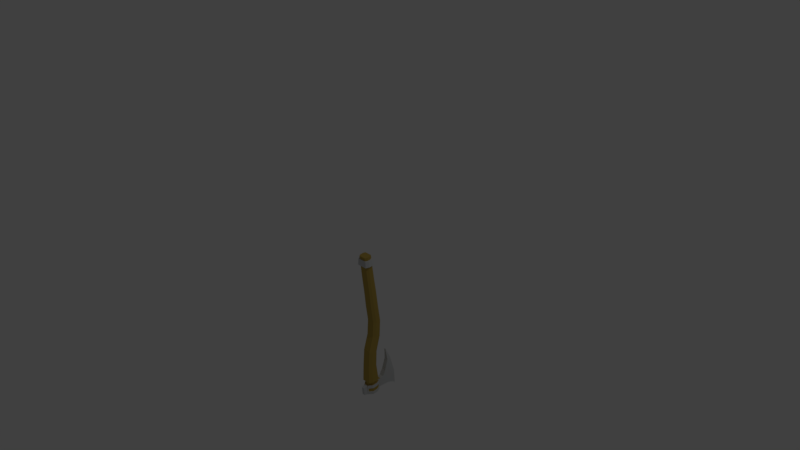 # Source: ToporUchodzcy.blend  (saved by Blender 2.79.0; exported with 4.5.12 LTS)
import bpy
from mathutils import Matrix  # noqa: F401  (used for matrix-valued properties, if any)

bpy.ops.wm.read_factory_settings(use_empty=True)
scene = bpy.context.scene
scene.name = 'Scene'

# ---- collections
col_collection_1 = bpy.data.collections.new('Collection 1'); scene.collection.children.link(col_collection_1)

# ---- materials (node trees are filled in below, after node groups)
mat_material = bpy.data.materials.new('Material')
mat_material.alpha_threshold = 0.0
mat_material.use_transparent_shadow = False
mat_material.diffuse_color = (0.4678, 0.3278, 0.07227, 1.0)
mat_material.roughness = 0.5
mat_material.line_color = (0.0, 0.0, 0.0, 1.0)
mat_iron = bpy.data.materials.new('Iron')
mat_iron.alpha_threshold = 0.0
mat_iron.use_transparent_shadow = False
mat_iron.diffuse_color = (0.5972, 0.6105, 0.6105, 1.0)
mat_iron.roughness = 0.5

# ---- material node trees

# ---- world
world_world = bpy.data.worlds.new('World'); scene.world = world_world
world_world.color = (0.05088, 0.05088, 0.05088)
world_world.use_sun_shadow = False
world_world.sun_shadow_jitter_overblur = 0.0
world_world.cycles.sampling_method = 'MANUAL'

# ---- cameras
cam_camera = bpy.data.cameras.new('Camera')
cam_camera.clip_end = 100.0
cam_camera.lens = 35.0
cam_camera.sensor_width = 32.0
cam_camera.sensor_height = 18.0
cam_camera.ortho_scale = 7.314
cam_camera.dof.focus_distance = 0.0
cam_camera.dof.aperture_fstop = 128.0

# ---- lights
light_lamp = bpy.data.lights.new('Lamp', 'POINT')
light_lamp.transmission_factor = 0.0
light_lamp.cutoff_distance = 30.0
light_lamp.energy = 100.0
light_lamp.shadow_buffer_clip_start = 1.001
light_lamp.shadow_soft_size = 0.1
light_lamp.shadow_maximum_resolution = 0.006
light_lamp.use_absolute_resolution = True

# ---- meshes
me_cube = bpy.data.meshes.new('Cube')
me_cube.from_pydata([(-0.06803, -0.0972, 1.294), (-0.06803, -0.1375, 1.289), (-0.06803, -0.1174, 1.291), (-0.05147, -0.1697, 1.285), (-0.05147, -0.06504, 1.298), (-0.05147, -0.1174, 1.291), (-0.06803, -0.09163, 1.249), (-0.06803, -0.132, 1.244), (-0.06803, -0.1118, 1.246), (-0.05147, -0.1641, 1.24), (-0.05147, -0.05948, 1.253), (-0.06803, -0.08102, 1.163), (-0.08628, -0.0247, -0.6739), (-0.06803, -0.1214, 1.158), (-0.08632, -0.09065, -0.6754), (-0.0863, -0.05768, -0.6746), (-0.06803, -0.1012, 1.16), (-0.05147, -0.1535, 1.154), (-0.05948, -0.1432, -0.6766), (-0.05937, 0.02784, -0.6726), (-0.05147, -0.04887, 1.167), (-0.06152, -0.0301, -0.6806), (-0.06155, -0.08498, -0.6819), (-0.01844, -0.1288, -0.6828), (-0.06153, -0.05754, -0.6813), (-0.03913, 0.01363, -0.6795), (-0.0251, 0.07692, -0.4011), (-0.02596, -0.1697, 1.285), (-0.02596, -0.06504, 1.298), (-0.02596, -0.1174, 1.291), (-0.02596, -0.05948, 1.253), (-0.02596, -0.1641, 1.24), (-0.02391, -0.1433, -0.6765), (-0.02596, -0.1535, 1.154), (-0.02596, -0.04887, 1.167), (-0.0238, 0.02782, -0.6725), (-0.01473, -0.1288, -0.6828), (-0.01464, 0.01361, -0.6795), (-0.05372, -0.01501, -0.8976), (-0.05325, -0.06061, -0.9014), (-0.01694, -0.09662, -0.9039), (-0.05349, -0.03781, -0.8995), (-0.03546, 0.02149, -0.8943), (-0.01384, -0.09659, -0.9039), (-0.01505, 0.02168, -0.894), (-0.01241, -0.129, -0.7282), (-0.01043, -0.1164, -0.8798), (-0.01644, -0.1291, -0.7283), (-0.01445, -0.1164, -0.8799), (-0.06426, -0.02299, -0.7201), (-0.06227, -0.01037, -0.8717), (-0.06197, -0.04, -0.8742), (-0.06395, -0.05262, -0.7225), (-0.06166, -0.06964, -0.8766), (-0.06365, -0.08226, -0.725), (-0.01201, 0.03733, -0.8671), (-0.01399, 0.02471, -0.7155), (-0.03853, 0.03709, -0.8674), (-0.04052, 0.02447, -0.7158), (-0.02679, -0.1478, -0.73), (-0.02481, -0.1351, -0.8816), (-0.03082, -0.1478, -0.73), (-0.02884, -0.1352, -0.8816), (-0.07888, -0.01804, -0.7199), (-0.0769, -0.005416, -0.8715), (-0.07653, -0.04164, -0.8745), (-0.07851, -0.05426, -0.7229), (-0.07615, -0.07787, -0.8775), (-0.07814, -0.09048, -0.7259), (-0.02674, 0.05279, -0.866), (-0.02872, 0.04017, -0.7144), (-0.05326, 0.05255, -0.8663), (-0.05525, 0.03993, -0.7147), (-0.02157, -0.2049, -0.753), (-0.02006, -0.1953, -0.8682), (-0.0283, 0.1044, -0.8553), (-0.03, 0.09168, -0.7241), (-0.03018, 0.1587, -0.8582), (-0.03209, 0.1383, -0.7065), (-0.03088, 0.2392, -0.8605), (-0.03353, 0.1822, -0.6315), (-0.02347, 0.3234, -0.8958), (-0.0285, 0.2292, -0.4709), (-0.02104, -0.2015, -0.7936), (-0.02047, -0.1979, -0.8375), (-0.0261, -0.1433, -0.7832), (-0.02534, -0.1385, -0.8409), (-0.03012, -0.1434, -0.7833), (-0.02937, -0.1386, -0.841), (-0.07819, -0.01361, -0.7731), (-0.07743, -0.008802, -0.8308), (-0.07706, -0.04503, -0.8338), (-0.07781, -0.04983, -0.7761), (-0.07669, -0.08125, -0.8368), (-0.07744, -0.08606, -0.7791), (-0.02727, 0.0494, -0.8253), (-0.02803, 0.0446, -0.7676), (-0.0538, 0.04916, -0.8257), (-0.05455, 0.04436, -0.7679), (-0.02875, 0.101, -0.8202), (-0.0294, 0.09616, -0.7703), (-0.03069, 0.1532, -0.8176), (-0.03142, 0.1455, -0.7599), (-0.03161, 0.2235, -0.7974), (-0.03262, 0.2018, -0.7102), (-0.02537, 0.3179, -0.7553), (-0.02767, 0.2649, -0.5539), (-0.007508, 0.294, -0.4628), (-0.009051, 0.2086, -0.2952), (-0.03451, -0.1306, -0.7861), (-0.03386, -0.1265, -0.8362), (-0.07621, -0.01807, -0.7773), (-0.07555, -0.0139, -0.8273), (-0.07523, -0.04533, -0.83), (-0.07588, -0.0495, -0.7799), (-0.07491, -0.07675, -0.8326), (-0.07556, -0.08092, -0.7825), (-0.05505, 0.03638, -0.8229), (-0.0557, 0.03222, -0.7728), (-0.09546, -0.1012, 1.16), (-0.0879, -0.1118, 1.246), (-0.07186, -0.02664, 1.169), (-0.06852, -0.05055, 1.254), (-0.03865, -0.05055, 1.254), (-0.03865, -0.1731, 1.239), (-0.06852, -0.1731, 1.239), (-0.0879, -0.1354, 1.243), (-0.0879, -0.08819, 1.249), (-0.09546, -0.07245, 1.164), (-0.09546, -0.1299, 1.157), (-0.07186, -0.1758, 1.151), (-0.03551, -0.1758, 1.151), (-0.03551, -0.02664, 1.169), (-0.06905, -0.05545, 0.9612), (-0.07021, -0.02133, 0.7276), (-0.07137, 0.006345, 0.4982), (-0.07253, 0.04116, 0.2579), (-0.07369, 0.02896, 0.02157), (-0.07485, -0.03282, -0.2011), (-0.07601, -0.04352, -0.4301), (-0.06905, -0.09742, 0.956), (-0.07021, -0.06518, 0.7225), (-0.07137, -0.03935, 0.4929), (-0.07253, -0.006337, 0.2639), (-0.07369, -0.01891, 0.03502), (-0.07485, -0.08249, -0.1871), (-0.07601, -0.09655, -0.4234), (-0.07601, -0.07003, -0.4267), (-0.07485, -0.05765, -0.1941), (-0.07369, 0.005026, 0.0283), (-0.07253, 0.01741, 0.2609), (-0.07137, -0.0165, 0.4955), (-0.07021, -0.04325, 0.7251), (-0.06905, -0.07644, 0.9586), (-0.05183, -0.1309, 0.9519), (-0.05223, -0.1001, 0.7184), (-0.05263, -0.07577, 0.4886), (-0.05303, -0.04419, 0.2687), (-0.05343, -0.05707, 0.04574), (-0.05384, -0.1221, -0.176), (-0.05424, -0.1388, -0.418), (-0.05424, -0.001255, -0.4354), (-0.05384, 0.006767, -0.2122), (-0.05343, 0.06712, 0.01085), (-0.05303, 0.07901, 0.2531), (-0.05263, 0.04276, 0.5025), (-0.05223, 0.01361, 0.7317), (-0.05183, -0.02201, 0.9653), (-0.02492, -0.001255, -0.4354), (-0.02507, 0.006767, -0.2122), (-0.02522, 0.06712, 0.01085), (-0.02537, 0.07901, 0.2531), (-0.02552, 0.04276, 0.5025), (-0.02568, 0.01361, 0.7317), (-0.02583, -0.02201, 0.9653), (-0.02583, -0.1309, 0.9519), (-0.02568, -0.1001, 0.7184), (-0.02552, -0.07577, 0.4886), (-0.02537, -0.04419, 0.2687), (-0.02522, -0.05707, 0.04574), (-0.02507, -0.1221, -0.176), (-0.02492, -0.1388, -0.418), (0.06803, -0.0972, 1.294), (0.06803, -0.1375, 1.289), (0.06803, -0.1174, 1.291), (1.002e-08, -0.1697, 1.285), (1.002e-08, -0.06504, 1.298), (1.002e-08, -0.1174, 1.291), (0.05147, -0.1697, 1.285), (0.05147, -0.06504, 1.298), (0.05147, -0.1174, 1.291), (0.06803, -0.09163, 1.249), (0.06803, -0.132, 1.244), (0.06803, -0.1118, 1.246), (1.002e-08, -0.1641, 1.24), (1.002e-08, -0.05948, 1.253), (0.05147, -0.1641, 1.24), (0.05147, -0.05948, 1.253), (0.06803, -0.08102, 1.163), (0.08628, -0.0247, -0.6739), (0.06803, -0.1214, 1.158), (0.08632, -0.09065, -0.6754), (0.0863, -0.05768, -0.6746), (0.06803, -0.1012, 1.16), (1.002e-08, -0.1535, 1.154), (1.002e-08, -0.1433, -0.6764), (1.002e-08, 0.0278, -0.6724), (1.002e-08, -0.04887, 1.167), (0.05147, -0.1535, 1.154), (0.05948, -0.1432, -0.6766), (0.05937, 0.02784, -0.6726), (0.05147, -0.04887, 1.167), (0.06152, -0.0301, -0.6806), (0.06155, -0.08498, -0.6819), (1.002e-08, -0.1288, -0.6828), (0.01844, -0.1288, -0.6828), (0.06153, -0.05754, -0.6813), (1.002e-08, 0.0136, -0.6794), (0.03913, 0.01363, -0.6795), (1.002e-08, 0.09227, -0.3604), (0.0251, 0.07692, -0.4011), (0.02596, -0.1697, 1.285), (0.02596, -0.06504, 1.298), (0.02596, -0.1174, 1.291), (0.02596, -0.05948, 1.253), (0.02596, -0.1641, 1.24), (0.02391, -0.1433, -0.6765), (0.02596, -0.1535, 1.154), (0.02596, -0.04887, 1.167), (0.0238, 0.02782, -0.6725), (0.01473, -0.1288, -0.6828), (0.01464, 0.01361, -0.6795), (0.05372, -0.01501, -0.8976), (0.05325, -0.06061, -0.9014), (1.002e-08, -0.09644, -0.9036), (0.01694, -0.09662, -0.9039), (0.05349, -0.03781, -0.8995), (1.002e-08, 0.02182, -0.8938), (0.03546, 0.02149, -0.8943), (0.01384, -0.09659, -0.9039), (0.01505, 0.02168, -0.894), (1.002e-08, -0.0258, -0.9096), (0.01241, -0.129, -0.7282), (0.01043, -0.1164, -0.8798), (1.002e-08, -0.1163, -0.8797), (1.002e-08, -0.1289, -0.728), (0.01644, -0.1291, -0.7283), (0.01445, -0.1164, -0.8799), (0.06426, -0.02299, -0.7201), (0.06227, -0.01037, -0.8717), (0.06197, -0.04, -0.8742), (0.06395, -0.05262, -0.7225), (0.06166, -0.06964, -0.8766), (0.06365, -0.08226, -0.725), (1.002e-08, 0.02483, -0.7153), (1.002e-08, 0.03744, -0.8669), (0.01201, 0.03733, -0.8671), (0.01399, 0.02471, -0.7155), (0.03853, 0.03709, -0.8674), (0.04052, 0.02447, -0.7158), (0.02679, -0.1478, -0.73), (0.02481, -0.1351, -0.8816), (1.002e-08, -0.1349, -0.8812), (1.002e-08, -0.1475, -0.7296), (0.03082, -0.1478, -0.73), (0.02884, -0.1352, -0.8816), (0.07888, -0.01804, -0.7199), (0.0769, -0.005416, -0.8715), (0.07653, -0.04164, -0.8745), (0.07851, -0.05426, -0.7229), (0.07615, -0.07787, -0.8775), (0.07814, -0.09048, -0.7259), (1.002e-08, 0.04042, -0.714), (1.002e-08, 0.05303, -0.8656), (0.02674, 0.05279, -0.866), (0.02872, 0.04017, -0.7144), (0.05326, 0.05255, -0.8663), (0.05525, 0.03993, -0.7147), (0.02157, -0.2049, -0.753), (0.02006, -0.1953, -0.8682), (1.002e-08, -0.1951, -0.8679), (1.002e-08, -0.2047, -0.7527), (1.002e-08, 0.09194, -0.7237), (1.002e-08, 0.1047, -0.8549), (0.0283, 0.1044, -0.8553), (0.03, 0.09168, -0.7241), (1.002e-08, 0.1386, -0.7061), (1.002e-08, 0.159, -0.8578), (0.03018, 0.1587, -0.8582), (0.03209, 0.1383, -0.7065), (1.002e-08, 0.1825, -0.6311), (1.002e-08, 0.2394, -0.8601), (0.03088, 0.2392, -0.8605), (0.03353, 0.1822, -0.6315), (1.002e-08, 0.2294, -0.4706), (1.002e-08, 0.3236, -0.8955), (0.02347, 0.3234, -0.8958), (0.0285, 0.2292, -0.4709), (0.02104, -0.2015, -0.7936), (0.02047, -0.1979, -0.8375), (0.0261, -0.1433, -0.7832), (0.02534, -0.1385, -0.8409), (0.03012, -0.1434, -0.7833), (0.02937, -0.1386, -0.841), (0.07819, -0.01361, -0.7731), (0.07743, -0.008802, -0.8308), (0.07706, -0.04503, -0.8338), (0.07781, -0.04983, -0.7761), (0.07669, -0.08125, -0.8368), (0.07744, -0.08606, -0.7791), (0.02727, 0.0494, -0.8253), (0.02803, 0.0446, -0.7676), (0.0538, 0.04916, -0.8257), (0.05455, 0.04436, -0.7679), (1.002e-08, -0.1977, -0.8372), (1.002e-08, -0.2013, -0.7933), (0.02875, 0.101, -0.8202), (0.0294, 0.09616, -0.7703), (0.03069, 0.1532, -0.8176), (0.03142, 0.1455, -0.7599), (0.03161, 0.2235, -0.7974), (0.03262, 0.2018, -0.7102), (0.02537, 0.3179, -0.7553), (0.02767, 0.2649, -0.5539), (1.002e-08, 0.3787, -0.739), (0.007508, 0.294, -0.4628), (0.009051, 0.2086, -0.2952), (1.002e-08, 0.2087, -0.2952), (1.002e-08, 0.3939, -0.9538), (1.002e-08, 0.294, -0.4627), (1.002e-08, 0.3787, -0.739), (0.03451, -0.1306, -0.7861), (0.03386, -0.1265, -0.8362), (0.07621, -0.01807, -0.7773), (0.07555, -0.0139, -0.8273), (0.07523, -0.04533, -0.83), (0.07588, -0.0495, -0.7799), (0.07491, -0.07675, -0.8326), (0.07556, -0.08092, -0.7825), (0.05505, 0.03638, -0.8229), (0.0557, 0.03222, -0.7728), (0.09546, -0.1012, 1.16), (0.0879, -0.1118, 1.246), (1.002e-08, -0.02664, 1.169), (1.002e-08, -0.05055, 1.254), (0.07186, -0.02664, 1.169), (0.06852, -0.05055, 1.254), (0.03865, -0.05055, 1.254), (0.03865, -0.1731, 1.239), (0.06852, -0.1731, 1.239), (0.0879, -0.1354, 1.243), (0.0879, -0.08819, 1.249), (0.09546, -0.07245, 1.164), (0.09546, -0.1299, 1.157), (1.002e-08, -0.1731, 1.239), (1.002e-08, -0.1758, 1.151), (0.07186, -0.1758, 1.151), (0.03551, -0.1758, 1.151), (0.03551, -0.02664, 1.169), (0.06905, -0.05545, 0.9612), (0.07021, -0.02133, 0.7276), (0.07137, 0.006345, 0.4982), (0.07253, 0.04116, 0.2579), (0.07369, 0.02896, 0.02157), (0.07485, -0.03282, -0.2011), (0.07601, -0.04352, -0.4301), (0.06905, -0.09742, 0.956), (0.07021, -0.06518, 0.7225), (0.07137, -0.03935, 0.4929), (0.07253, -0.006337, 0.2639), (0.07369, -0.01891, 0.03502), (0.07485, -0.08249, -0.1871), (0.07601, -0.09655, -0.4234), (0.07601, -0.07003, -0.4267), (0.07485, -0.05765, -0.1941), (0.07369, 0.005026, 0.0283), (0.07253, 0.01741, 0.2609), (0.07137, -0.0165, 0.4955), (0.07021, -0.04325, 0.7251), (0.06905, -0.07644, 0.9586), (1.002e-08, -0.1309, 0.9519), (1.002e-08, -0.1001, 0.7184), (1.002e-08, -0.07577, 0.4886), (1.002e-08, -0.04419, 0.2687), (1.002e-08, -0.05707, 0.04574), (1.002e-08, -0.1221, -0.176), (1.002e-08, -0.1388, -0.418), (1.002e-08, -0.001255, -0.4354), (1.002e-08, 0.006768, -0.2122), (1.002e-08, 0.06712, 0.01085), (1.002e-08, 0.07901, 0.2531), (1.002e-08, 0.04276, 0.5025), (1.002e-08, 0.01361, 0.7317), (1.002e-08, -0.02201, 0.9653), (0.05183, -0.1309, 0.9519), (0.05223, -0.1001, 0.7184), (0.05263, -0.07577, 0.4886), (0.05303, -0.04419, 0.2687), (0.05343, -0.05707, 0.04574), (0.05384, -0.1221, -0.176), (0.05424, -0.1388, -0.418), (0.05424, -0.001255, -0.4354), (0.05384, 0.006767, -0.2122), (0.05343, 0.06712, 0.01085), (0.05303, 0.07901, 0.2531), (0.05263, 0.04276, 0.5025), (0.05223, 0.01361, 0.7317), (0.05183, -0.02201, 0.9653), (0.02492, -0.001255, -0.4354), (0.02507, 0.006767, -0.2122), (0.02522, 0.06712, 0.01085), (0.02537, 0.07901, 0.2531), (0.02552, 0.04276, 0.5025), (0.02568, 0.01361, 0.7317), (0.02583, -0.02201, 0.9653), (0.02583, -0.1309, 0.9519), (0.02568, -0.1001, 0.7184), (0.02552, -0.07577, 0.4886), (0.02537, -0.04419, 0.2687), (0.02522, -0.05707, 0.04574), (0.02507, -0.1221, -0.176), (0.02492, -0.1388, -0.418)], [(219, 26), (219, 220)], [(5, 4, 0, 2), (9, 3, 1, 7), (27, 29, 5, 3), (31, 27, 3, 9), (29, 28, 4, 5), (3, 5, 2, 1), (28, 30, 10, 4), (6, 10, 122, 127), (33, 204, 355, 131), (0, 6, 8, 2), (4, 10, 6, 0), (18, 14, 22, 23), (2, 8, 7, 1), (8, 6, 127, 120), (147, 15, 14, 146), (9, 7, 126, 125), (161, 19, 12, 139), (11, 16, 119, 128), (139, 12, 15, 147), (154, 17, 13, 140), (15, 12, 21, 24), (175, 33, 17, 154), (194, 31, 124, 354), (168, 35, 19, 161), (32, 18, 23, 36), (14, 15, 24, 22), (12, 19, 25, 21), (35, 206, 217, 37), (19, 35, 37, 25), (205, 32, 36, 214), (387, 206, 35, 168), (31, 9, 125, 124), (380, 204, 33, 175), (30, 195, 344, 123), (186, 195, 30, 28), (187, 186, 28, 29), (194, 185, 27, 31), (185, 187, 29, 27), (244, 46, 43, 234), (46, 48, 40, 43), (51, 50, 38, 41), (53, 51, 41, 39), (55, 255, 237, 44), (57, 55, 44, 42), (48, 53, 39, 40), (50, 57, 42, 38), (44, 237, 241), (42, 44, 241), (40, 39, 241), (38, 42, 241), (234, 43, 241), (43, 40, 241), (41, 38, 241), (39, 41, 241), (21, 25, 58, 49), (255, 55, 69, 273), (23, 22, 54, 47), (245, 45, 59, 263), (25, 37, 56, 58), (56, 254, 272, 70), (37, 217, 254, 56), (48, 46, 60, 62), (22, 24, 52, 54), (55, 57, 71, 69), (24, 21, 49, 52), (45, 47, 61, 59), (36, 23, 47, 45), (58, 56, 70, 72), (214, 36, 45, 245), (50, 51, 65, 64), (90, 97, 71, 64), (88, 93, 67, 62), (97, 95, 69, 71), (70, 272, 282, 76), (93, 91, 65, 67), (91, 90, 64, 65), (86, 88, 62, 60), (60, 262, 280, 74), (49, 58, 72, 63), (46, 244, 262, 60), (54, 52, 66, 68), (57, 50, 64, 71), (51, 53, 67, 65), (47, 54, 68, 61), (52, 49, 63, 66), (53, 48, 62, 67), (314, 84, 74, 280), (86, 60, 74, 84), (263, 59, 73, 281), (283, 75, 77, 287), (96, 70, 76, 100), (273, 69, 75, 283), (287, 77, 79, 291), (100, 76, 78, 102), (76, 282, 286, 78), (80, 290, 294, 82), (102, 78, 80, 104), (78, 286, 290, 80), (106, 82, 108, 107), (291, 79, 81, 295), (104, 80, 82, 106), (79, 103, 105, 81), (103, 104, 106, 105), (81, 105, 330, 328), (77, 101, 103, 79), (101, 102, 104, 103), (75, 99, 101, 77), (99, 100, 102, 101), (69, 95, 99, 75), (95, 96, 100, 99), (59, 85, 83, 73), (85, 86, 84, 83), (281, 73, 83, 315), (315, 83, 84, 314), (59, 61, 87, 85), (85, 87, 88, 86), (66, 63, 89, 92), (98, 97, 117, 118), (68, 66, 92, 94), (87, 94, 116, 109), (72, 70, 96, 98), (98, 96, 95, 97), (61, 68, 94, 87), (97, 90, 112, 117), (63, 72, 98, 89), (94, 92, 114, 116), (108, 327, 329, 107), (107, 329, 324, 330), (105, 106, 107, 330), (82, 294, 327, 108), (114, 111, 112, 113), (116, 114, 113, 115), (109, 116, 115, 110), (111, 118, 117, 112), (88, 87, 109, 110), (91, 93, 115, 113), (92, 89, 111, 114), (93, 88, 110, 115), (90, 91, 113, 112), (89, 98, 118, 111), (131, 124, 125, 130), (130, 125, 126, 129), (120, 119, 129, 126), (122, 121, 128, 127), (127, 128, 119, 120), (123, 132, 121, 122), (344, 343, 132, 123), (355, 354, 124, 131), (207, 34, 132, 343), (13, 17, 130, 129), (7, 8, 120, 126), (16, 13, 129, 119), (17, 33, 131, 130), (20, 11, 128, 121), (10, 30, 123, 122), (34, 20, 121, 132), (205, 386, 181, 32), (386, 385, 180, 181), (385, 384, 179, 180), (384, 383, 178, 179), (383, 382, 177, 178), (382, 381, 176, 177), (381, 380, 175, 176), (207, 393, 174, 34), (393, 392, 173, 174), (392, 391, 172, 173), (391, 390, 171, 172), (390, 389, 170, 171), (389, 388, 169, 170), (388, 387, 168, 169), (34, 174, 167, 20), (174, 173, 166, 167), (173, 172, 165, 166), (172, 171, 164, 165), (171, 170, 163, 164), (170, 169, 162, 163), (169, 168, 161, 162), (32, 181, 160, 18), (181, 180, 159, 160), (180, 179, 158, 159), (179, 178, 157, 158), (178, 177, 156, 157), (177, 176, 155, 156), (176, 175, 154, 155), (18, 160, 146, 14), (160, 159, 145, 146), (159, 158, 144, 145), (158, 157, 143, 144), (157, 156, 142, 143), (156, 155, 141, 142), (155, 154, 140, 141), (11, 133, 153, 16), (133, 134, 152, 153), (134, 135, 151, 152), (135, 136, 150, 151), (136, 137, 149, 150), (137, 138, 148, 149), (138, 139, 147, 148), (20, 167, 133, 11), (167, 166, 134, 133), (166, 165, 135, 134), (165, 164, 136, 135), (164, 163, 137, 136), (163, 162, 138, 137), (162, 161, 139, 138), (16, 153, 140, 13), (153, 152, 141, 140), (152, 151, 142, 141), (151, 150, 143, 142), (150, 149, 144, 143), (149, 148, 145, 144), (148, 147, 146, 145), (295, 81, 328), (190, 184, 182, 189), (196, 192, 183, 188), (221, 188, 190, 223), (225, 196, 188, 221), (223, 190, 189, 222), (188, 183, 184, 190), (222, 189, 197, 224), (191, 351, 346, 197), (227, 357, 355, 204), (182, 184, 193, 191), (189, 182, 191, 197), (209, 215, 213, 201), (184, 183, 192, 193), (193, 342, 351, 191), (373, 372, 201, 202), (196, 349, 350, 192), (401, 365, 199, 210), (198, 352, 341, 203), (365, 373, 202, 199), (394, 366, 200, 208), (202, 216, 212, 199), (415, 394, 208, 227), (194, 354, 348, 225), (408, 401, 210, 229), (226, 230, 215, 209), (201, 213, 216, 202), (199, 212, 218, 210), (229, 231, 217, 206), (210, 218, 231, 229), (205, 214, 230, 226), (387, 408, 229, 206), (225, 348, 349, 196), (380, 415, 227, 204), (224, 347, 344, 195), (186, 222, 224, 195), (187, 223, 222, 186), (194, 225, 221, 185), (185, 221, 223, 187), (244, 234, 239, 243), (243, 239, 235, 247), (250, 236, 232, 249), (252, 233, 236, 250), (256, 240, 237, 255), (258, 238, 240, 256), (247, 235, 233, 252), (249, 232, 238, 258), (240, 241, 237), (238, 241, 240), (235, 241, 233), (232, 241, 238), (234, 241, 239), (239, 241, 235), (236, 241, 232), (233, 241, 236), (212, 248, 259, 218), (255, 273, 274, 256), (215, 246, 253, 213), (245, 263, 260, 242), (218, 259, 257, 231), (257, 275, 272, 254), (231, 257, 254, 217), (247, 265, 261, 243), (213, 253, 251, 216), (256, 274, 276, 258), (216, 251, 248, 212), (242, 260, 264, 246), (230, 242, 246, 215), (259, 277, 275, 257), (214, 245, 242, 230), (249, 267, 268, 250), (305, 267, 276, 312), (303, 265, 270, 308), (312, 276, 274, 310), (275, 285, 282, 272), (308, 270, 268, 306), (306, 268, 267, 305), (301, 261, 265, 303), (261, 279, 280, 262), (248, 266, 277, 259), (243, 261, 262, 244), (253, 271, 269, 251), (258, 276, 267, 249), (250, 268, 270, 252), (246, 264, 271, 253), (251, 269, 266, 248), (252, 270, 265, 247), (314, 280, 279, 299), (301, 299, 279, 261), (263, 281, 278, 260), (283, 287, 288, 284), (311, 317, 285, 275), (273, 283, 284, 274), (287, 291, 292, 288), (317, 319, 289, 285), (285, 289, 286, 282), (293, 297, 294, 290), (319, 321, 293, 289), (289, 293, 290, 286), (323, 325, 326, 297), (291, 295, 296, 292), (321, 323, 297, 293), (292, 296, 322, 320), (320, 322, 323, 321), (296, 328, 330, 322), (288, 292, 320, 318), (318, 320, 321, 319), (284, 288, 318, 316), (316, 318, 319, 317), (274, 284, 316, 310), (310, 316, 317, 311), (260, 278, 298, 300), (300, 298, 299, 301), (281, 315, 298, 278), (315, 314, 299, 298), (260, 300, 302, 264), (300, 301, 303, 302), (269, 307, 304, 266), (313, 340, 339, 312), (271, 309, 307, 269), (302, 331, 338, 309), (277, 313, 311, 275), (313, 312, 310, 311), (264, 302, 309, 271), (312, 339, 334, 305), (266, 304, 313, 277), (309, 338, 336, 307), (326, 325, 329, 327), (325, 330, 324, 329), (322, 330, 325, 323), (297, 326, 327, 294), (336, 335, 334, 333), (338, 337, 335, 336), (331, 332, 337, 338), (333, 334, 339, 340), (303, 332, 331, 302), (306, 335, 337, 308), (307, 336, 333, 304), (308, 337, 332, 303), (305, 334, 335, 306), (304, 333, 340, 313), (357, 356, 349, 348), (356, 353, 350, 349), (342, 350, 353, 341), (346, 351, 352, 345), (351, 342, 341, 352), (347, 346, 345, 358), (344, 347, 358, 343), (355, 357, 348, 354), (207, 343, 358, 228), (200, 353, 356, 208), (192, 350, 342, 193), (203, 341, 353, 200), (208, 356, 357, 227), (211, 345, 352, 198), (197, 346, 347, 224), (228, 358, 345, 211), (205, 226, 421, 386), (386, 421, 420, 385), (385, 420, 419, 384), (384, 419, 418, 383), (383, 418, 417, 382), (382, 417, 416, 381), (381, 416, 415, 380), (207, 228, 414, 393), (393, 414, 413, 392), (392, 413, 412, 391), (391, 412, 411, 390), (390, 411, 410, 389), (389, 410, 409, 388), (388, 409, 408, 387), (228, 211, 407, 414), (414, 407, 406, 413), (413, 406, 405, 412), (412, 405, 404, 411), (411, 404, 403, 410), (410, 403, 402, 409), (409, 402, 401, 408), (226, 209, 400, 421), (421, 400, 399, 420), (420, 399, 398, 419), (419, 398, 397, 418), (418, 397, 396, 417), (417, 396, 395, 416), (416, 395, 394, 415), (209, 201, 372, 400), (400, 372, 371, 399), (399, 371, 370, 398), (398, 370, 369, 397), (397, 369, 368, 396), (396, 368, 367, 395), (395, 367, 366, 394), (198, 203, 379, 359), (359, 379, 378, 360), (360, 378, 377, 361), (361, 377, 376, 362), (362, 376, 375, 363), (363, 375, 374, 364), (364, 374, 373, 365), (211, 198, 359, 407), (407, 359, 360, 406), (406, 360, 361, 405), (405, 361, 362, 404), (404, 362, 363, 403), (403, 363, 364, 402), (402, 364, 365, 401), (203, 200, 366, 379), (379, 366, 367, 378), (378, 367, 368, 377), (377, 368, 369, 376), (376, 369, 370, 375), (375, 370, 371, 374), (374, 371, 372, 373), (295, 328, 296)])
me_cube.polygons.foreach_set('material_index', [0, 0, 0, 0, 0, 0, 0, 1, 1, 0, 0, 0, 0, 1, 0, 1, 0, 1, 0, 0, 0, 0, 1, 0, 0, 0, 0, 0, 0, 0, 0, 1, 0, 1, 0, 0, 0, 0, 0, 0, 0, 0, 0, 0, 0, 0, 0, 0, 0, 0, 0, 0, 0, 0, 0, 1, 0, 0, 0, 0, 0, 1, 0, 1, 0, 0, 0, 0, 0, 1, 1, 1, 0, 0, 1, 1, 1, 1, 0, 1, 0, 1, 1, 0, 0, 1, 1, 1, 1, 1, 1, 1, 1, 1, 1, 1, 1, 1, 1, 1, 1, 1, 1, 1, 1, 1, 1, 1, 1, 1, 1, 1, 1, 1, 0, 0, 1, 1, 1, 1, 0, 0, 1, 1, 1, 1, 0, 0, 1, 1, 0, 0, 0, 0, 1, 1, 1, 1, 1, 1, 1, 1, 1, 1, 1, 1, 1, 1, 1, 1, 1, 1, 1, 1, 1, 1, 0, 0, 0, 0, 0, 0, 0, 0, 0, 0, 0, 0, 0, 0, 0, 0, 0, 0, 0, 0, 0, 0, 0, 0, 0, 0, 0, 0, 0, 0, 0, 0, 0, 0, 0, 0, 0, 0, 0, 0, 0, 0, 0, 0, 0, 0, 0, 0, 0, 0, 0, 0, 0, 0, 0, 0, 1, 0, 0, 0, 0, 0, 0, 0, 1, 1, 0, 0, 0, 0, 1, 0, 1, 0, 1, 0, 0, 0, 0, 1, 0, 0, 0, 0, 0, 0, 0, 0, 1, 0, 1, 0, 0, 0, 0, 0, 0, 0, 0, 0, 0, 0, 0, 0, 0, 0, 0, 0, 0, 0, 0, 0, 1, 0, 0, 0, 0, 0, 1, 0, 1, 0, 0, 0, 0, 0, 1, 1, 1, 0, 0, 1, 1, 1, 1, 0, 1, 0, 1, 1, 0, 0, 1, 1, 1, 1, 1, 1, 1, 1, 1, 1, 1, 1, 1, 1, 1, 1, 1, 1, 1, 1, 1, 1, 1, 1, 1, 1, 1, 1, 1, 0, 0, 1, 1, 1, 1, 0, 0, 1, 1, 1, 1, 0, 0, 1, 1, 0, 0, 0, 0, 1, 1, 1, 1, 1, 1, 1, 1, 1, 1, 1, 1, 1, 1, 1, 1, 1, 1, 1, 1, 1, 1, 0, 0, 0, 0, 0, 0, 0, 0, 0, 0, 0, 0, 0, 0, 0, 0, 0, 0, 0, 0, 0, 0, 0, 0, 0, 0, 0, 0, 0, 0, 0, 0, 0, 0, 0, 0, 0, 0, 0, 0, 0, 0, 0, 0, 0, 0, 0, 0, 0, 0, 0, 0, 0, 0, 0, 0, 1])
me_cube.materials.append(mat_material)
me_cube.materials.append(mat_iron)
me_cube.use_remesh_preserve_volume = False
me_cube.use_remesh_preserve_attributes = False
me_cube.use_mirror_vertex_groups = False
me_cube.update()

# ---- objects
ob_cube = bpy.data.objects.new('Cube', me_cube)
ob_lamp = bpy.data.objects.new('Lamp', light_lamp)
ob_camera = bpy.data.objects.new('Camera', cam_camera)

# ---- transforms, parenting, visibility, modifiers, constraints
ob_cube.location = (-1.002e-08, 0.04753, -1.289)
ob_cube.lock_rotations_4d = False
ob_cube.empty_display_type = 'ARROWS'
ob_cube.lineart.crease_threshold = 0.0
ob_lamp.location = (4.076, 1.005, 5.904)
ob_lamp.rotation_euler = (0.6503, 0.05522, 1.866)
ob_lamp.lock_rotations_4d = False
ob_lamp.empty_display_type = 'ARROWS'
ob_lamp.color = (0.0, 0.0, 0.0, 0.0)
ob_lamp.lineart.crease_threshold = 0.0
ob_camera.location = (7.481, -6.508, 5.344)
ob_camera.rotation_euler = (1.109, 0.0, 0.8149)
ob_camera.lock_rotations_4d = False
ob_camera.empty_display_type = 'ARROWS'
ob_camera.color = (0.0, 0.0, 0.0, 0.0)
ob_camera.display_type = 'WIRE'
ob_camera.lineart.crease_threshold = 0.0

# ---- collection membership
col_collection_1.objects.link(ob_cube)
col_collection_1.objects.link(ob_lamp)
col_collection_1.objects.link(ob_camera)

# ---- scene / render settings (as saved in the file)
scene.camera = ob_camera
scene.frame_start = 1; scene.frame_end = 250; scene.frame_set(1)
scene.render.engine = 'BLENDER_EEVEE_NEXT'
scene.render.resolution_percentage = 50
scene.render.dither_intensity = 0.0
scene.cycles.use_denoising = False
scene.cycles.samples = 128
scene.cycles.sampling_pattern = 'TABULATED_SOBOL'
scene.cycles.use_adaptive_sampling = False
scene.cycles.use_light_tree = False
scene.cycles.blur_glossy = 0.0
scene.cycles.sample_clamp_indirect = 0.0
scene.view_settings.view_transform = 'Standard'
bpy.context.view_layer.update()
